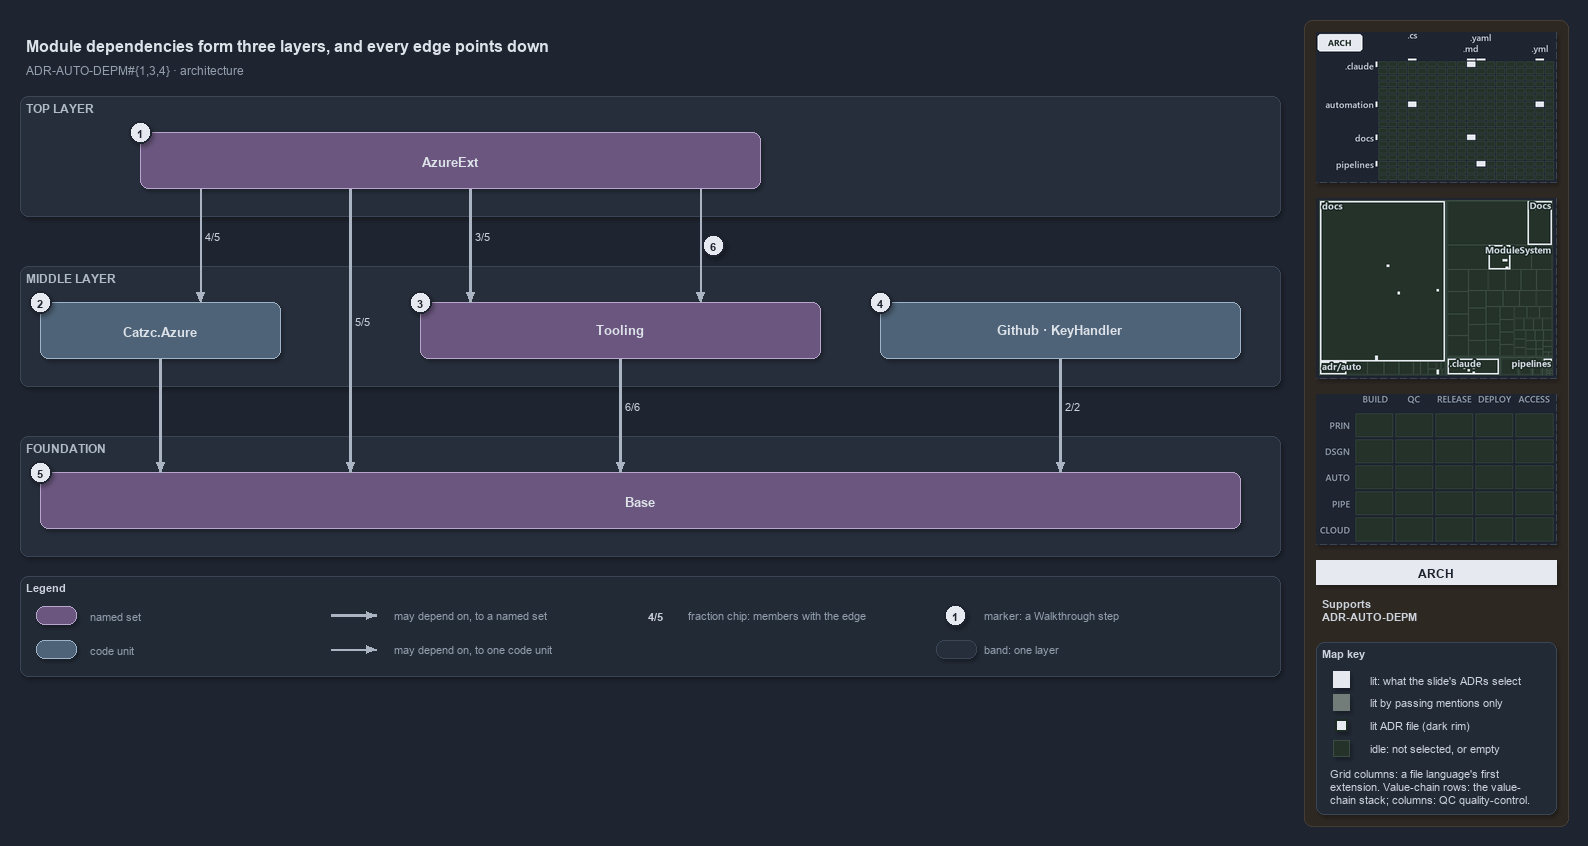

The diagram above was exported from draw.io. Its source (the exported page's mxGraphModel, read from the mxfile embedded in the PNG):
<mxGraphModel dx="1024" dy="768" grid="0" gridSize="10" guides="1" tooltips="1" connect="1" arrows="1" fold="1" page="1" pageScale="1" pageWidth="1572" pageHeight="700" background="#1E2430" math="0" shadow="1">
  <root>
    <mxCell id="0" />
    <mxCell id="1" parent="0" />
    <mxCell id="sidebar-bg" value="" style="rounded=1;arcSize=2;html=1;fillColor=#2E2823;strokeColor=#453C33;shadow=0;" vertex="1" parent="1">
      <mxGeometry x="1304" y="4" width="264" height="806" as="geometry" />
    </mxCell>
    <mxCell id="title" value="Module dependencies form three layers, and every edge points down" style="text;html=1;align=left;verticalAlign=middle;fontSize=16;fontStyle=1;fontColor=#DDE2E9;" vertex="1" parent="1">
      <mxGeometry x="20" y="14" width="1260" height="30" as="geometry" />
    </mxCell>
    <mxCell id="subtitle" value="ADR-AUTO-DEPM#{1,3,4} &amp;#183; architecture" style="text;html=1;align=left;verticalAlign=middle;fontSize=12;fontColor=#949FAE;" vertex="1" parent="1">
      <mxGeometry x="20" y="44" width="1240" height="20" as="geometry" />
    </mxCell>
    <mxCell id="band-top" value="TOP LAYER" style="rounded=1;html=1;arcSize=3;fillColor=#262E3B;strokeColor=#3A4555;verticalAlign=top;align=left;spacingLeft=8;fontStyle=1;fontSize=12;fontColor=#B0BAC7;" vertex="1" parent="1">
      <mxGeometry x="20" y="80" width="1260" height="120" as="geometry" />
    </mxCell>
    <mxCell id="band-middle" value="MIDDLE LAYER" style="rounded=1;html=1;arcSize=3;fillColor=#262E3B;strokeColor=#3A4555;verticalAlign=top;align=left;spacingLeft=8;fontStyle=1;fontSize=12;fontColor=#B0BAC7;" vertex="1" parent="1">
      <mxGeometry x="20" y="250" width="1260" height="120" as="geometry" />
    </mxCell>
    <mxCell id="band-foundation" value="FOUNDATION" style="rounded=1;html=1;arcSize=3;fillColor=#262E3B;strokeColor=#3A4555;verticalAlign=top;align=left;spacingLeft=8;fontStyle=1;fontSize=12;fontColor=#B0BAC7;" vertex="1" parent="1">
      <mxGeometry x="20" y="420" width="1260" height="120" as="geometry" />
    </mxCell>
    <mxCell id="g-azureext" value="&lt;b&gt;AzureExt&lt;/b&gt;" style="rounded=1;whiteSpace=wrap;html=1;arcSize=20;fillColor=#6A567E;strokeColor=#B9A6CC;fontColor=#DDE2E9;fontSize=13;" vertex="1" parent="1">
      <mxGeometry x="140" y="116" width="620" height="56" as="geometry" />
    </mxCell>
    <mxCell id="m-azure" value="&lt;b&gt;Catzc.Azure&lt;/b&gt;" style="rounded=1;whiteSpace=wrap;html=1;arcSize=20;fillColor=#4E6378;strokeColor=#9FB3C8;fontColor=#DDE2E9;fontSize=13;" vertex="1" parent="1">
      <mxGeometry x="40" y="286" width="240" height="56" as="geometry" />
    </mxCell>
    <mxCell id="g-tooling" value="&lt;b&gt;Tooling&lt;/b&gt;" style="rounded=1;whiteSpace=wrap;html=1;arcSize=20;fillColor=#6A567E;strokeColor=#B9A6CC;fontColor=#DDE2E9;fontSize=13;" vertex="1" parent="1">
      <mxGeometry x="420" y="286" width="400" height="56" as="geometry" />
    </mxCell>
    <mxCell id="m-solo" value="&lt;b&gt;Github &amp;#183; KeyHandler&lt;/b&gt;" style="rounded=1;whiteSpace=wrap;html=1;arcSize=20;fillColor=#4E6378;strokeColor=#9FB3C8;fontColor=#DDE2E9;fontSize=13;" vertex="1" parent="1">
      <mxGeometry x="880" y="286" width="360" height="56" as="geometry" />
    </mxCell>
    <mxCell id="g-base" value="&lt;b&gt;Base&lt;/b&gt;" style="rounded=1;whiteSpace=wrap;html=1;arcSize=20;fillColor=#6A567E;strokeColor=#B9A6CC;fontColor=#DDE2E9;fontSize=13;" vertex="1" parent="1">
      <mxGeometry x="40" y="456" width="1200" height="56" as="geometry" />
    </mxCell>
    <mxCell id="p-ext-azure-a" value="" style="text;html=1;strokeColor=none;fillColor=none;" vertex="1" parent="1">
      <mxGeometry x="200" y="172" width="1" height="1" as="geometry" />
    </mxCell>
    <mxCell id="p-ext-azure-b" value="" style="text;html=1;strokeColor=none;fillColor=none;" vertex="1" parent="1">
      <mxGeometry x="200" y="286" width="1" height="1" as="geometry" />
    </mxCell>
    <mxCell id="edge-ext-azure" value="4/5" style="edgeStyle=orthogonalEdgeStyle;rounded=1;html=1;fontSize=11;fontStyle=1;fontColor=#CDD3DC;endArrow=block;strokeColor=#AAB4C3;labelBackgroundColor=#1E2430;shadow=0;" edge="1" parent="1" source="p-ext-azure-a" target="p-ext-azure-b">
      <mxGeometry relative="1" as="geometry" />
    </mxCell>
    <mxCell id="p-ext-base-a" value="" style="text;html=1;strokeColor=none;fillColor=none;" vertex="1" parent="1">
      <mxGeometry x="350" y="172" width="1" height="1" as="geometry" />
    </mxCell>
    <mxCell id="p-ext-base-b" value="" style="text;html=1;strokeColor=none;fillColor=none;" vertex="1" parent="1">
      <mxGeometry x="350" y="456" width="1" height="1" as="geometry" />
    </mxCell>
    <mxCell id="edge-ext-base" value="5/5" style="edgeStyle=orthogonalEdgeStyle;rounded=1;html=1;fontSize=11;fontStyle=1;fontColor=#CDD3DC;endArrow=block;strokeColor=#AAB4C3;labelBackgroundColor=#1E2430;strokeWidth=2.5;shadow=0;" edge="1" parent="1" source="p-ext-base-a" target="p-ext-base-b">
      <mxGeometry relative="1" as="geometry" />
    </mxCell>
    <mxCell id="p-ext-tooling-a" value="" style="text;html=1;strokeColor=none;fillColor=none;" vertex="1" parent="1">
      <mxGeometry x="470" y="172" width="1" height="1" as="geometry" />
    </mxCell>
    <mxCell id="p-ext-tooling-b" value="" style="text;html=1;strokeColor=none;fillColor=none;" vertex="1" parent="1">
      <mxGeometry x="470" y="286" width="1" height="1" as="geometry" />
    </mxCell>
    <mxCell id="edge-ext-tooling" value="3/5" style="edgeStyle=orthogonalEdgeStyle;rounded=1;html=1;fontSize=11;fontStyle=1;fontColor=#CDD3DC;endArrow=block;strokeColor=#AAB4C3;labelBackgroundColor=#1E2430;strokeWidth=2.5;shadow=0;" edge="1" parent="1" source="p-ext-tooling-a" target="p-ext-tooling-b">
      <mxGeometry relative="1" as="geometry" />
    </mxCell>
    <mxCell id="p-cli-core-a" value="" style="text;html=1;strokeColor=none;fillColor=none;" vertex="1" parent="1">
      <mxGeometry x="700" y="172" width="1" height="1" as="geometry" />
    </mxCell>
    <mxCell id="p-cli-core-b" value="" style="text;html=1;strokeColor=none;fillColor=none;" vertex="1" parent="1">
      <mxGeometry x="700" y="286" width="1" height="1" as="geometry" />
    </mxCell>
    <mxCell id="edge-cli-core" value="" style="edgeStyle=orthogonalEdgeStyle;rounded=1;html=1;fontSize=11;endArrow=block;strokeColor=#AAB4C3;fontColor=#CDD3DC;shadow=0;" edge="1" parent="1" source="p-cli-core-a" target="p-cli-core-b">
      <mxGeometry relative="1" as="geometry" />
    </mxCell>
    <mxCell id="p-azure-base-a" value="" style="text;html=1;strokeColor=none;fillColor=none;" vertex="1" parent="1">
      <mxGeometry x="160" y="342" width="1" height="1" as="geometry" />
    </mxCell>
    <mxCell id="p-azure-base-b" value="" style="text;html=1;strokeColor=none;fillColor=none;" vertex="1" parent="1">
      <mxGeometry x="160" y="456" width="1" height="1" as="geometry" />
    </mxCell>
    <mxCell id="edge-azure-base" value="" style="edgeStyle=orthogonalEdgeStyle;rounded=1;html=1;fontSize=11;endArrow=block;strokeColor=#AAB4C3;strokeWidth=2.5;fontColor=#CDD3DC;shadow=0;" edge="1" parent="1" source="p-azure-base-a" target="p-azure-base-b">
      <mxGeometry relative="1" as="geometry" />
    </mxCell>
    <mxCell id="p-tooling-base-a" value="" style="text;html=1;strokeColor=none;fillColor=none;" vertex="1" parent="1">
      <mxGeometry x="620" y="342" width="1" height="1" as="geometry" />
    </mxCell>
    <mxCell id="p-tooling-base-b" value="" style="text;html=1;strokeColor=none;fillColor=none;" vertex="1" parent="1">
      <mxGeometry x="620" y="456" width="1" height="1" as="geometry" />
    </mxCell>
    <mxCell id="edge-tooling-base" value="6/6" style="edgeStyle=orthogonalEdgeStyle;rounded=1;html=1;fontSize=11;fontStyle=1;fontColor=#CDD3DC;endArrow=block;strokeColor=#AAB4C3;labelBackgroundColor=#1E2430;strokeWidth=2.5;shadow=0;" edge="1" parent="1" source="p-tooling-base-a" target="p-tooling-base-b">
      <mxGeometry relative="1" as="geometry" />
    </mxCell>
    <mxCell id="p-solo-base-a" value="" style="text;html=1;strokeColor=none;fillColor=none;" vertex="1" parent="1">
      <mxGeometry x="1060" y="342" width="1" height="1" as="geometry" />
    </mxCell>
    <mxCell id="p-solo-base-b" value="" style="text;html=1;strokeColor=none;fillColor=none;" vertex="1" parent="1">
      <mxGeometry x="1060" y="456" width="1" height="1" as="geometry" />
    </mxCell>
    <mxCell id="edge-solo-base" value="2/2" style="edgeStyle=orthogonalEdgeStyle;rounded=1;html=1;fontSize=11;fontStyle=1;fontColor=#CDD3DC;endArrow=block;strokeColor=#AAB4C3;labelBackgroundColor=#1E2430;strokeWidth=2.5;shadow=0;" edge="1" parent="1" source="p-solo-base-a" target="p-solo-base-b">
      <mxGeometry relative="1" as="geometry" />
    </mxCell>
    <mxCell id="mark-1" value="1" style="ellipse;html=1;fillColor=#E6EAF0;strokeColor=#1E2430;strokeWidth=2;fontColor=#1E2430;fontStyle=1;fontSize=11;" vertex="1" parent="1">
      <mxGeometry x="129" y="105" width="22" height="22" as="geometry" />
    </mxCell>
    <mxCell id="mark-2" value="2" style="ellipse;html=1;fillColor=#E6EAF0;strokeColor=#1E2430;strokeWidth=2;fontColor=#1E2430;fontStyle=1;fontSize=11;" vertex="1" parent="1">
      <mxGeometry x="29" y="275" width="22" height="22" as="geometry" />
    </mxCell>
    <mxCell id="mark-3" value="3" style="ellipse;html=1;fillColor=#E6EAF0;strokeColor=#1E2430;strokeWidth=2;fontColor=#1E2430;fontStyle=1;fontSize=11;" vertex="1" parent="1">
      <mxGeometry x="409" y="275" width="22" height="22" as="geometry" />
    </mxCell>
    <mxCell id="mark-4" value="4" style="ellipse;html=1;fillColor=#E6EAF0;strokeColor=#1E2430;strokeWidth=2;fontColor=#1E2430;fontStyle=1;fontSize=11;" vertex="1" parent="1">
      <mxGeometry x="869" y="275" width="22" height="22" as="geometry" />
    </mxCell>
    <mxCell id="mark-5" value="5" style="ellipse;html=1;fillColor=#E6EAF0;strokeColor=#1E2430;strokeWidth=2;fontColor=#1E2430;fontStyle=1;fontSize=11;" vertex="1" parent="1">
      <mxGeometry x="29" y="445" width="22" height="22" as="geometry" />
    </mxCell>
    <mxCell id="mark-6" value="6" style="ellipse;html=1;fillColor=#E6EAF0;strokeColor=#1E2430;strokeWidth=2;fontColor=#1E2430;fontStyle=1;fontSize=11;" vertex="1" parent="1">
      <mxGeometry x="702" y="218" width="22" height="22" as="geometry" />
    </mxCell>
    <mxCell id="legend" value="&lt;b&gt;Legend&lt;/b&gt;" style="rounded=1;whiteSpace=wrap;html=1;arcSize=6;fillColor=#222A36;strokeColor=#3A4555;align=left;verticalAlign=top;spacing=8;fontSize=11;fontColor=#CDD3DC;" vertex="1" parent="1">
      <mxGeometry x="20" y="560" width="1260" height="100" as="geometry" />
    </mxCell>
    <mxCell id="legend-group" value="" style="rounded=1;whiteSpace=wrap;html=1;arcSize=20;fillColor=#6A567E;strokeColor=#B9A6CC;fontColor=#DDE2E9;" vertex="1" parent="1">
      <mxGeometry x="36" y="590" width="40" height="18" as="geometry" />
    </mxCell>
    <mxCell id="legend-group-text" value="named set" style="text;html=1;align=left;verticalAlign=middle;fontSize=11;fontColor=#949FAE;" vertex="1" parent="1">
      <mxGeometry x="84" y="589" width="200" height="20" as="geometry" />
    </mxCell>
    <mxCell id="legend-module" value="" style="rounded=1;whiteSpace=wrap;html=1;arcSize=20;fillColor=#4E6378;strokeColor=#9FB3C8;fontColor=#DDE2E9;" vertex="1" parent="1">
      <mxGeometry x="36" y="624" width="40" height="18" as="geometry" />
    </mxCell>
    <mxCell id="legend-module-text" value="code unit" style="text;html=1;align=left;verticalAlign=middle;fontSize=11;fontColor=#949FAE;" vertex="1" parent="1">
      <mxGeometry x="84" y="623" width="200" height="20" as="geometry" />
    </mxCell>
    <mxCell id="legend-thick-a" value="" style="text;html=1;strokeColor=none;fillColor=none;" vertex="1" parent="1">
      <mxGeometry x="330" y="599" width="1" height="1" as="geometry" />
    </mxCell>
    <mxCell id="legend-thick-b" value="" style="text;html=1;strokeColor=none;fillColor=none;" vertex="1" parent="1">
      <mxGeometry x="376" y="599" width="1" height="1" as="geometry" />
    </mxCell>
    <mxCell id="legend-thick" value="" style="edgeStyle=orthogonalEdgeStyle;rounded=1;html=1;endArrow=block;strokeColor=#AAB4C3;strokeWidth=2.5;fontColor=#CDD3DC;shadow=0;" edge="1" parent="1" source="legend-thick-a" target="legend-thick-b">
      <mxGeometry relative="1" as="geometry" />
    </mxCell>
    <mxCell id="legend-thick-text" value="may depend on, to a named set" style="text;html=1;align=left;verticalAlign=middle;fontSize=11;fontColor=#949FAE;" vertex="1" parent="1">
      <mxGeometry x="388" y="589" width="200" height="20" as="geometry" />
    </mxCell>
    <mxCell id="legend-thin-a" value="" style="text;html=1;strokeColor=none;fillColor=none;" vertex="1" parent="1">
      <mxGeometry x="330" y="633" width="1" height="1" as="geometry" />
    </mxCell>
    <mxCell id="legend-thin-b" value="" style="text;html=1;strokeColor=none;fillColor=none;" vertex="1" parent="1">
      <mxGeometry x="376" y="633" width="1" height="1" as="geometry" />
    </mxCell>
    <mxCell id="legend-thin" value="" style="edgeStyle=orthogonalEdgeStyle;rounded=1;html=1;endArrow=block;strokeColor=#AAB4C3;fontColor=#CDD3DC;shadow=0;" edge="1" parent="1" source="legend-thin-a" target="legend-thin-b">
      <mxGeometry relative="1" as="geometry" />
    </mxCell>
    <mxCell id="legend-thin-text" value="may depend on, to one code unit" style="text;html=1;align=left;verticalAlign=middle;fontSize=11;fontColor=#949FAE;" vertex="1" parent="1">
      <mxGeometry x="388" y="623" width="200" height="20" as="geometry" />
    </mxCell>
    <mxCell id="legend-fraction" value="&lt;b&gt;4/5&lt;/b&gt;" style="text;html=1;align=center;verticalAlign=middle;fontSize=11;fontColor=#CDD3DC;fillColor=#262E3B;strokeColor=none;" vertex="1" parent="1">
      <mxGeometry x="640" y="590" width="30" height="18" as="geometry" />
    </mxCell>
    <mxCell id="legend-fraction-text" value="fraction chip: members with the edge" style="text;html=1;align=left;verticalAlign=middle;fontSize=11;fontColor=#949FAE;" vertex="1" parent="1">
      <mxGeometry x="682" y="589" width="200" height="20" as="geometry" />
    </mxCell>
    <mxCell id="legend-mark" value="1" style="ellipse;html=1;fillColor=#E6EAF0;strokeColor=#1E2430;strokeWidth=2;fontColor=#1E2430;fontStyle=1;fontSize=11;" vertex="1" parent="1">
      <mxGeometry x="944" y="588" width="22" height="22" as="geometry" />
    </mxCell>
    <mxCell id="legend-mark-text" value="marker: a Walkthrough step" style="text;html=1;align=left;verticalAlign=middle;fontSize=11;fontColor=#949FAE;" vertex="1" parent="1">
      <mxGeometry x="978" y="589" width="200" height="20" as="geometry" />
    </mxCell>
    <mxCell id="legend-band" value="" style="rounded=1;html=1;arcSize=3;fillColor=#262E3B;strokeColor=#3A4555;" vertex="1" parent="1">
      <mxGeometry x="936" y="624" width="40" height="18" as="geometry" />
    </mxCell>
    <mxCell id="legend-band-text" value="band: one layer" style="text;html=1;align=left;verticalAlign=middle;fontSize=11;fontColor=#949FAE;" vertex="1" parent="1">
      <mxGeometry x="978" y="623" width="200" height="20" as="geometry" />
    </mxCell>
    <mxCell id="minimap-grid" value="" style="shape=image;html=1;imageAspect=0;aspect=fixed;verticalLabelPosition=bottom;strokeColor=#3A4555;dashed=1;fillColor=#222A36;image=data:image/png,(base64 omitted: 11540 chars);" vertex="1" parent="1">
      <mxGeometry x="1316" y="16" width="240" height="150" as="geometry" />
    </mxCell>
    <mxCell id="minimap-tree" value="" style="shape=image;html=1;imageAspect=0;aspect=fixed;verticalLabelPosition=bottom;strokeColor=#3A4555;dashed=1;fillColor=#222A36;image=data:image/png,(base64 omitted: 16600 chars);" vertex="1" parent="1">
      <mxGeometry x="1316" y="182" width="240" height="180" as="geometry" />
    </mxCell>
    <mxCell id="minimap-chain" value="" style="shape=image;html=1;imageAspect=0;aspect=fixed;verticalLabelPosition=bottom;strokeColor=#3A4555;dashed=1;fillColor=#222A36;image=data:image/png,(base64 omitted: 11912 chars);" vertex="1" parent="1">
      <mxGeometry x="1316" y="378" width="240" height="150" as="geometry" />
    </mxCell>
    <mxCell id="lens-badge" value="ARCH" style="rounded=0;whiteSpace=wrap;html=1;align=center;verticalAlign=middle;fontSize=12;fontStyle=1;fontColor=#1E2430;fillColor=#E6EAF0;strokeColor=none;" vertex="1" parent="1">
      <mxGeometry x="1316" y="544" width="240" height="24" as="geometry" />
    </mxCell>
    <mxCell id="supports" value="&lt;b&gt;Supports&lt;/b&gt;&lt;br&gt;ADR-AUTO-DEPM" style="text;html=1;whiteSpace=wrap;align=left;verticalAlign=top;fontSize=11;fontColor=#CDD3DC;" vertex="1" parent="1">
      <mxGeometry x="1316" y="576" width="240" height="38" as="geometry" />
    </mxCell>
    <mxCell id="mapkey" value="&lt;b&gt;Map key&lt;/b&gt;" style="rounded=1;arcSize=6;whiteSpace=wrap;html=1;align=left;verticalAlign=top;fontSize=11;fontColor=#CDD3DC;fillColor=#222A36;strokeColor=#3A4555;spacingLeft=8;spacingTop=2;" vertex="1" parent="1">
      <mxGeometry x="1316" y="626" width="240" height="172" as="geometry" />
    </mxCell>
    <mxCell id="mapkey-lit" value="" style="rounded=0;html=1;fillColor=#E6EAF0;strokeColor=#E6EAF0;" vertex="1" parent="1">
      <mxGeometry x="1333.0" y="655.0" width="16" height="16" as="geometry" />
    </mxCell>
    <mxCell id="mapkey-lit-text" value="lit: what the slide's ADRs select" style="text;html=1;align=left;verticalAlign=middle;fontSize=11;fontColor=#CDD3DC;" vertex="1" parent="1">
      <mxGeometry x="1364" y="653" width="184" height="20" as="geometry" />
    </mxCell>
    <mxCell id="mapkey-touched" value="" style="rounded=0;html=1;fillColor=#727C79;strokeColor=#727C79;" vertex="1" parent="1">
      <mxGeometry x="1333.0" y="678.0" width="16" height="16" as="geometry" />
    </mxCell>
    <mxCell id="mapkey-touched-text" value="lit by passing mentions only" style="text;html=1;align=left;verticalAlign=middle;fontSize=11;fontColor=#CDD3DC;" vertex="1" parent="1">
      <mxGeometry x="1364" y="676" width="184" height="20" as="geometry" />
    </mxCell>
    <mxCell id="mapkey-adr" value="" style="rounded=0;html=1;fillColor=#E6EAF0;strokeColor=#1C2A24;strokeWidth=2;" vertex="1" parent="1">
      <mxGeometry x="1335.0" y="703.0" width="12" height="12" as="geometry" />
    </mxCell>
    <mxCell id="mapkey-adr-text" value="lit ADR file (dark rim)" style="text;html=1;align=left;verticalAlign=middle;fontSize=11;fontColor=#CDD3DC;" vertex="1" parent="1">
      <mxGeometry x="1364" y="699" width="184" height="20" as="geometry" />
    </mxCell>
    <mxCell id="mapkey-idle" value="" style="rounded=0;html=1;fillColor=#243229;strokeColor=#3B4D43;" vertex="1" parent="1">
      <mxGeometry x="1333.0" y="724.0" width="16" height="16" as="geometry" />
    </mxCell>
    <mxCell id="mapkey-idle-text" value="idle: not selected, or empty" style="text;html=1;align=left;verticalAlign=middle;fontSize=11;fontColor=#CDD3DC;" vertex="1" parent="1">
      <mxGeometry x="1364" y="722" width="184" height="20" as="geometry" />
    </mxCell>
    <mxCell id="mapkey-codes" value="Grid columns: a file language's first&lt;br&gt;extension. Value-chain rows: the value-&lt;br&gt;chain stack; columns: QC quality-control." style="text;html=1;align=left;verticalAlign=top;whiteSpace=wrap;fontSize=11;fontColor=#CDD3DC;" vertex="1" parent="1">
      <mxGeometry x="1324" y="746" width="224" height="46" as="geometry" />
    </mxCell>
  </root>
</mxGraphModel>